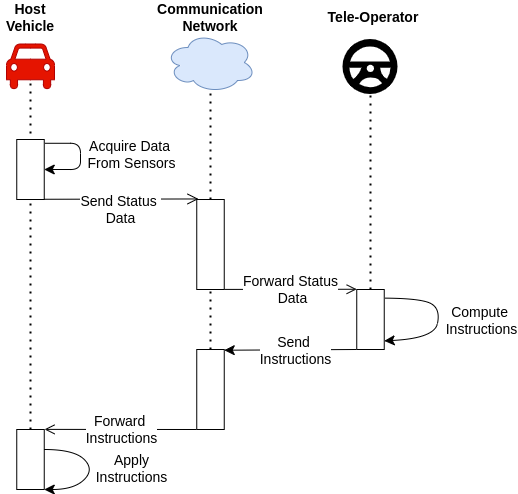

The diagram above was exported from draw.io. Its source (the exported page's mxGraphModel, read from the mxfile embedded in the PNG):
<mxGraphModel dx="1038" dy="535" grid="1" gridSize="10" guides="1" tooltips="1" connect="1" arrows="1" fold="1" page="1" pageScale="1" pageWidth="1100" pageHeight="850" background="none" math="0" shadow="0">
  <root>
    <mxCell id="0" />
    <mxCell id="1" parent="0" />
    <mxCell id="-GsCqKLEKmyay0ymhRHy-6" value="" style="endArrow=none;dashed=1;html=1;dashPattern=1 3;strokeWidth=2;rounded=0;entryX=0.5;entryY=0.775;entryDx=0;entryDy=0;entryPerimeter=0;startArrow=none;" parent="1" source="-GsCqKLEKmyay0ymhRHy-34" target="-GsCqKLEKmyay0ymhRHy-1" edge="1">
      <mxGeometry width="50" height="50" relative="1" as="geometry">
        <mxPoint x="149.5" y="650" as="sourcePoint" />
        <mxPoint x="150" y="135" as="targetPoint" />
      </mxGeometry>
    </mxCell>
    <mxCell id="-GsCqKLEKmyay0ymhRHy-5" value="" style="endArrow=none;dashed=1;html=1;dashPattern=1 3;strokeWidth=2;rounded=0;startArrow=none;" parent="1" source="7baba1c4bc27f4b0-10" target="-GsCqKLEKmyay0ymhRHy-2" edge="1">
      <mxGeometry width="50" height="50" relative="1" as="geometry">
        <mxPoint x="329.5" y="648" as="sourcePoint" />
        <mxPoint x="329.5" y="133" as="targetPoint" />
      </mxGeometry>
    </mxCell>
    <mxCell id="-GsCqKLEKmyay0ymhRHy-4" value="" style="endArrow=none;dashed=1;html=1;dashPattern=1 3;strokeWidth=2;rounded=0;entryX=0.5;entryY=1;entryDx=0;entryDy=0;startArrow=none;" parent="1" source="7baba1c4bc27f4b0-13" target="-GsCqKLEKmyay0ymhRHy-3" edge="1">
      <mxGeometry width="50" height="50" relative="1" as="geometry">
        <mxPoint x="490" y="650" as="sourcePoint" />
        <mxPoint x="480" y="250" as="targetPoint" />
      </mxGeometry>
    </mxCell>
    <mxCell id="7baba1c4bc27f4b0-11" value="" style="html=1;verticalAlign=bottom;endArrow=classic;labelBackgroundColor=none;fontFamily=Verdana;fontSize=12;edgeStyle=elbowEdgeStyle;elbow=vertical;endFill=1;exitX=1.024;exitY=0.063;exitDx=0;exitDy=0;exitPerimeter=0;endSize=8;" parent="1" source="7baba1c4bc27f4b0-9" target="7baba1c4bc27f4b0-9" edge="1">
      <mxGeometry relative="1" as="geometry">
        <mxPoint x="220" y="190" as="sourcePoint" />
        <Array as="points">
          <mxPoint x="200" y="260" />
          <mxPoint x="200" y="184" />
        </Array>
      </mxGeometry>
    </mxCell>
    <mxCell id="-GsCqKLEKmyay0ymhRHy-12" value="Acquire Data &lt;br&gt;From Sensors" style="edgeLabel;html=1;align=center;verticalAlign=middle;resizable=0;points=[];fontSize=14;fontColor=#000000;" parent="7baba1c4bc27f4b0-11" vertex="1" connectable="0">
      <mxGeometry x="0.1505" y="1" relative="1" as="geometry">
        <mxPoint x="49" y="-10" as="offset" />
      </mxGeometry>
    </mxCell>
    <mxCell id="-GsCqKLEKmyay0ymhRHy-1" value="" style="shape=mxgraph.signs.transportation.car_4;html=1;pointerEvents=1;fillColor=#e51400;strokeColor=#B20000;verticalLabelPosition=bottom;verticalAlign=top;align=center;fontColor=#ffffff;" parent="1" vertex="1">
      <mxGeometry x="126" y="84.5" width="48" height="46" as="geometry" />
    </mxCell>
    <mxCell id="7baba1c4bc27f4b0-9" value="" style="html=1;points=[];perimeter=orthogonalPerimeter;rounded=0;shadow=0;comic=0;labelBackgroundColor=none;strokeWidth=1;fontFamily=Verdana;fontSize=12;align=center;" parent="1" vertex="1">
      <mxGeometry x="136.25" y="180" width="27.5" height="60" as="geometry" />
    </mxCell>
    <mxCell id="-GsCqKLEKmyay0ymhRHy-2" value="" style="ellipse;shape=cloud;whiteSpace=wrap;html=1;fillColor=#dae8fc;strokeColor=#6c8ebf;" parent="1" vertex="1">
      <mxGeometry x="285" y="73" width="90" height="60" as="geometry" />
    </mxCell>
    <mxCell id="-GsCqKLEKmyay0ymhRHy-3" value="" style="shape=image;verticalLabelPosition=bottom;labelBackgroundColor=default;verticalAlign=top;aspect=fixed;imageAspect=0;image=https://www.svgrepo.com/show/81709/steering-wheel.svg;fontColor=#FF0000;" parent="1" vertex="1">
      <mxGeometry x="462.5" y="80" width="55" height="55" as="geometry" />
    </mxCell>
    <mxCell id="-GsCqKLEKmyay0ymhRHy-7" value="&lt;font style=&quot;font-size: 14px;&quot;&gt;&lt;b&gt;Host Vehicle&lt;/b&gt;&lt;/font&gt;" style="text;html=1;strokeColor=none;fillColor=none;align=center;verticalAlign=middle;whiteSpace=wrap;rounded=0;" parent="1" vertex="1">
      <mxGeometry x="120" y="43" width="60" height="30" as="geometry" />
    </mxCell>
    <mxCell id="-GsCqKLEKmyay0ymhRHy-8" value="&lt;font style=&quot;font-size: 14px;&quot;&gt;&lt;b&gt;Communication Network&lt;/b&gt;&lt;/font&gt;" style="text;html=1;strokeColor=none;fillColor=none;align=center;verticalAlign=middle;whiteSpace=wrap;rounded=0;" parent="1" vertex="1">
      <mxGeometry x="280" y="43" width="100" height="30" as="geometry" />
    </mxCell>
    <mxCell id="-GsCqKLEKmyay0ymhRHy-9" value="&lt;font style=&quot;font-size: 14px;&quot;&gt;&lt;b&gt;Tele-Operator&lt;/b&gt;&lt;/font&gt;" style="text;html=1;strokeColor=none;fillColor=none;align=center;verticalAlign=middle;whiteSpace=wrap;rounded=0;" parent="1" vertex="1">
      <mxGeometry x="446.25" y="43" width="93.75" height="30" as="geometry" />
    </mxCell>
    <mxCell id="7baba1c4bc27f4b0-10" value="" style="html=1;points=[];perimeter=orthogonalPerimeter;rounded=0;shadow=0;comic=0;labelBackgroundColor=none;strokeWidth=1;fontFamily=Verdana;fontSize=12;align=center;" parent="1" vertex="1">
      <mxGeometry x="316.25" y="240" width="27.5" height="90" as="geometry" />
    </mxCell>
    <mxCell id="-GsCqKLEKmyay0ymhRHy-10" value="" style="endArrow=none;dashed=1;html=1;dashPattern=1 3;strokeWidth=2;rounded=0;startArrow=none;" parent="1" source="-GsCqKLEKmyay0ymhRHy-28" target="7baba1c4bc27f4b0-10" edge="1">
      <mxGeometry width="50" height="50" relative="1" as="geometry">
        <mxPoint x="329.5" y="648" as="sourcePoint" />
        <mxPoint x="330" y="133" as="targetPoint" />
      </mxGeometry>
    </mxCell>
    <mxCell id="7baba1c4bc27f4b0-13" value="" style="html=1;points=[];perimeter=orthogonalPerimeter;rounded=0;shadow=0;comic=0;labelBackgroundColor=none;strokeWidth=1;fontFamily=Verdana;fontSize=12;align=center;" parent="1" vertex="1">
      <mxGeometry x="476.25" y="330" width="27.5" height="60" as="geometry" />
    </mxCell>
    <mxCell id="-GsCqKLEKmyay0ymhRHy-14" value="" style="endArrow=open;html=1;rounded=0;fontSize=14;fontColor=#000000;exitX=0.995;exitY=0.996;exitDx=0;exitDy=0;exitPerimeter=0;entryX=0.064;entryY=-0.006;entryDx=0;entryDy=0;entryPerimeter=0;endFill=0;strokeWidth=1;endSize=9;" parent="1" source="7baba1c4bc27f4b0-9" target="7baba1c4bc27f4b0-10" edge="1">
      <mxGeometry width="50" height="50" relative="1" as="geometry">
        <mxPoint x="390" y="350" as="sourcePoint" />
        <mxPoint x="310" y="280" as="targetPoint" />
      </mxGeometry>
    </mxCell>
    <mxCell id="-GsCqKLEKmyay0ymhRHy-15" value="Send Status &lt;br&gt;Data" style="edgeLabel;html=1;align=center;verticalAlign=middle;resizable=0;points=[];fontSize=14;fontColor=#000000;" parent="-GsCqKLEKmyay0ymhRHy-14" vertex="1" connectable="0">
      <mxGeometry x="-0.3732" y="-3" relative="1" as="geometry">
        <mxPoint x="28" y="7" as="offset" />
      </mxGeometry>
    </mxCell>
    <mxCell id="-GsCqKLEKmyay0ymhRHy-16" value="" style="endArrow=open;html=1;rounded=0;strokeWidth=1;fontSize=14;fontColor=#000000;endSize=8;exitX=1.009;exitY=0.999;exitDx=0;exitDy=0;exitPerimeter=0;entryX=-0.003;entryY=-0.004;entryDx=0;entryDy=0;entryPerimeter=0;endFill=0;" parent="1" source="7baba1c4bc27f4b0-10" target="7baba1c4bc27f4b0-13" edge="1">
      <mxGeometry width="50" height="50" relative="1" as="geometry">
        <mxPoint x="340" y="350" as="sourcePoint" />
        <mxPoint x="400" y="370" as="targetPoint" />
      </mxGeometry>
    </mxCell>
    <mxCell id="-GsCqKLEKmyay0ymhRHy-17" value="Forward Status&lt;br&gt;&amp;nbsp;Data" style="edgeLabel;html=1;align=center;verticalAlign=middle;resizable=0;points=[];fontSize=14;fontColor=#000000;" parent="-GsCqKLEKmyay0ymhRHy-16" vertex="1" connectable="0">
      <mxGeometry x="-0.1349" y="2" relative="1" as="geometry">
        <mxPoint x="9" y="2" as="offset" />
      </mxGeometry>
    </mxCell>
    <mxCell id="-GsCqKLEKmyay0ymhRHy-26" value="" style="curved=1;endArrow=classic;html=1;rounded=0;strokeWidth=1;fontSize=14;fontColor=#000000;endSize=8;entryX=1;entryY=0.875;entryDx=0;entryDy=0;entryPerimeter=0;exitX=1.014;exitY=0.163;exitDx=0;exitDy=0;exitPerimeter=0;" parent="1" edge="1">
      <mxGeometry width="50" height="50" relative="1" as="geometry">
        <mxPoint x="504.135" y="338.64" as="sourcePoint" />
        <mxPoint x="503.75" y="381.36" as="targetPoint" />
        <Array as="points">
          <mxPoint x="540" y="338.86" />
          <mxPoint x="560" y="348.86" />
          <mxPoint x="554" y="378.86" />
        </Array>
      </mxGeometry>
    </mxCell>
    <mxCell id="-GsCqKLEKmyay0ymhRHy-27" value="Compute &lt;br&gt;Instructions" style="edgeLabel;html=1;align=center;verticalAlign=middle;resizable=0;points=[];fontSize=14;fontColor=#000000;" parent="-GsCqKLEKmyay0ymhRHy-26" vertex="1" connectable="0">
      <mxGeometry x="-0.0498" y="-1" relative="1" as="geometry">
        <mxPoint x="43" y="4" as="offset" />
      </mxGeometry>
    </mxCell>
    <mxCell id="-GsCqKLEKmyay0ymhRHy-28" value="" style="html=1;points=[];perimeter=orthogonalPerimeter;rounded=0;shadow=0;comic=0;labelBackgroundColor=none;strokeWidth=1;fontFamily=Verdana;fontSize=12;align=center;" parent="1" vertex="1">
      <mxGeometry x="316.25" y="390" width="27.5" height="80" as="geometry" />
    </mxCell>
    <mxCell id="-GsCqKLEKmyay0ymhRHy-31" value="" style="endArrow=classic;html=1;rounded=0;strokeWidth=1;fontSize=14;fontColor=#000000;endSize=8;entryX=1.021;entryY=-0.007;entryDx=0;entryDy=0;entryPerimeter=0;exitX=0.003;exitY=0.985;exitDx=0;exitDy=0;exitPerimeter=0;" parent="1" edge="1">
      <mxGeometry width="50" height="50" relative="1" as="geometry">
        <mxPoint x="475.7525" y="389.99999999999994" as="sourcePoint" />
        <mxPoint x="343.7475" y="390.71" as="targetPoint" />
      </mxGeometry>
    </mxCell>
    <mxCell id="-GsCqKLEKmyay0ymhRHy-33" value="Send &lt;br&gt;Instructions" style="edgeLabel;html=1;align=center;verticalAlign=middle;resizable=0;points=[];fontSize=14;fontColor=#000000;" parent="-GsCqKLEKmyay0ymhRHy-31" vertex="1" connectable="0">
      <mxGeometry x="0.1768" relative="1" as="geometry">
        <mxPoint x="17" as="offset" />
      </mxGeometry>
    </mxCell>
    <mxCell id="-GsCqKLEKmyay0ymhRHy-34" value="" style="html=1;points=[];perimeter=orthogonalPerimeter;rounded=0;shadow=0;comic=0;labelBackgroundColor=none;strokeWidth=1;fontFamily=Verdana;fontSize=12;align=center;" parent="1" vertex="1">
      <mxGeometry x="136.25" y="470" width="27.5" height="60" as="geometry" />
    </mxCell>
    <mxCell id="-GsCqKLEKmyay0ymhRHy-36" value="" style="endArrow=open;html=1;rounded=0;strokeWidth=1;fontSize=14;fontColor=#000000;endSize=8;exitX=-0.016;exitY=1;exitDx=0;exitDy=0;exitPerimeter=0;entryX=1.01;entryY=-0.002;entryDx=0;entryDy=0;entryPerimeter=0;endFill=0;" parent="1" source="-GsCqKLEKmyay0ymhRHy-28" target="-GsCqKLEKmyay0ymhRHy-34" edge="1">
      <mxGeometry width="50" height="50" relative="1" as="geometry">
        <mxPoint x="150" y="440" as="sourcePoint" />
        <mxPoint x="200" y="390" as="targetPoint" />
      </mxGeometry>
    </mxCell>
    <mxCell id="-GsCqKLEKmyay0ymhRHy-37" value="Forward &lt;br&gt;Instructions" style="edgeLabel;html=1;align=center;verticalAlign=middle;resizable=0;points=[];fontSize=14;fontColor=#000000;" parent="-GsCqKLEKmyay0ymhRHy-36" vertex="1" connectable="0">
      <mxGeometry x="-0.1505" relative="1" as="geometry">
        <mxPoint x="-11" as="offset" />
      </mxGeometry>
    </mxCell>
    <mxCell id="-GsCqKLEKmyay0ymhRHy-40" value="" style="curved=1;endArrow=classic;html=1;rounded=0;strokeWidth=1;fontSize=14;fontColor=#000000;endSize=8;" parent="1" edge="1">
      <mxGeometry width="50" height="50" relative="1" as="geometry">
        <mxPoint x="163.75" y="490" as="sourcePoint" />
        <mxPoint x="163.75" y="530" as="targetPoint" />
        <Array as="points">
          <mxPoint x="193.75" y="490" />
          <mxPoint x="213.75" y="510" />
          <mxPoint x="193.75" y="530" />
        </Array>
      </mxGeometry>
    </mxCell>
    <mxCell id="-GsCqKLEKmyay0ymhRHy-41" value="Apply&lt;br&gt;Instructions" style="edgeLabel;html=1;align=center;verticalAlign=middle;resizable=0;points=[];fontSize=14;fontColor=#000000;" parent="-GsCqKLEKmyay0ymhRHy-40" vertex="1" connectable="0">
      <mxGeometry x="-0.0762" y="-2" relative="1" as="geometry">
        <mxPoint x="41" as="offset" />
      </mxGeometry>
    </mxCell>
  </root>
</mxGraphModel>